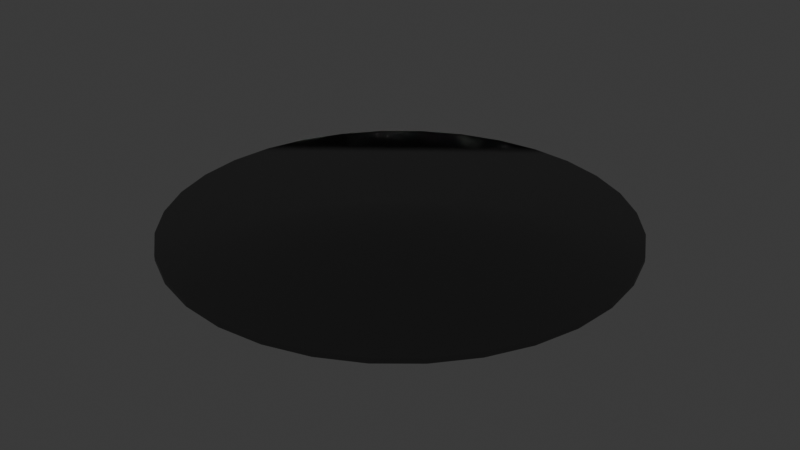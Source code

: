 # Source: Rug_Unroll.blend  (saved by Blender 4.0.36; exported with 4.5.12 LTS)
import bpy
from mathutils import Matrix  # noqa: F401  (used for matrix-valued properties, if any)

bpy.ops.wm.read_factory_settings(use_empty=True)
scene = bpy.context.scene
scene.name = 'Scene'

# ---- collections
col_collection = bpy.data.collections.new('Collection'); scene.collection.children.link(col_collection)

# ---- materials (node trees are filled in below, after node groups)
mat_material_001 = bpy.data.materials.new('Material.001')
mat_material_001.use_transparent_shadow = False

# ---- material node trees
mat_material_001.use_nodes = True; mat_material_001.node_tree.nodes.clear()
_N = mat_material_001.node_tree.nodes; _L = mat_material_001.node_tree.links
n0 = _N.new('ShaderNodeBsdfPrincipled'); n0.name = 'Principled BSDF'; n0.location = (10, 300)
n0.inputs[0].default_value = (0.0, 0.0, 0.0, 1.0)
n0.inputs[2].default_value = 1.0
n0.inputs[3].default_value = 1.45
n1 = _N.new('ShaderNodeOutputMaterial'); n1.name = 'Material Output'; n1.location = (300, 300)
_L.new(n0.outputs[0], n1.inputs[0])
n1.is_active_output = True

# ---- world
world_world = bpy.data.worlds.new('World'); scene.world = world_world
world_world.use_nodes = True; world_world.node_tree.nodes.clear()
_N = world_world.node_tree.nodes; _L = world_world.node_tree.links
n0 = _N.new('ShaderNodeOutputWorld'); n0.name = 'World Output'; n0.location = (300, 300)
n1 = _N.new('ShaderNodeBackground'); n1.name = 'Background'; n1.location = (10, 300)
n1.inputs[0].default_value = (0.05088, 0.05088, 0.05088, 1.0)
_L.new(n1.outputs[0], n0.inputs[0])
n0.is_active_output = True
world_world.color = (0.05088, 0.05088, 0.05088)
world_world.use_sun_shadow = False
world_world.sun_shadow_jitter_overblur = 0.0

# ---- meshes
me_cylinder = bpy.data.meshes.new('Cylinder')
me_cylinder.from_pydata([(-2.367e-08, 2.955, -0.08557), (-2.367e-08, 2.955, -0.022), (0.5765, 2.898, -0.08557), (0.5765, 2.898, -0.022), (1.131, 2.73, -0.08557), (1.131, 2.73, -0.022), (1.642, 2.457, -0.08557), (1.642, 2.457, -0.022), (2.089, 2.089, -0.08557), (2.089, 2.089, -0.022), (2.457, 1.642, -0.08557), (2.457, 1.642, -0.022), (2.73, 1.131, -0.08557), (2.73, 1.131, -0.022), (2.898, 0.5765, -0.08557), (2.898, 0.5765, -0.022), (2.955, -3.641e-09, -0.08557), (2.955, -3.641e-09, -0.022), (2.898, -0.5765, -0.08557), (2.898, -0.5765, -0.022), (2.73, -1.131, -0.08557), (2.73, -1.131, -0.022), (2.457, -1.642, -0.08557), (2.457, -1.642, -0.022), (2.089, -2.089, -0.08557), (2.089, -2.089, -0.022), (1.642, -2.457, -0.08557), (1.642, -2.457, -0.022), (1.131, -2.73, -0.08557), (1.131, -2.73, -0.022), (0.5765, -2.898, -0.08557), (0.5765, -2.898, -0.022), (-2.367e-08, -2.955, -0.08557), (-2.367e-08, -2.955, -0.022), (-0.5765, -2.898, -0.08557), (-0.5765, -2.898, -0.022), (-1.131, -2.73, -0.08557), (-1.131, -2.73, -0.022), (-1.642, -2.457, -0.08557), (-1.642, -2.457, -0.022), (-2.089, -2.089, -0.08557), (-2.089, -2.089, -0.022), (-2.457, -1.642, -0.08557), (-2.457, -1.642, -0.022), (-2.73, -1.131, -0.08557), (-2.73, -1.131, -0.022), (-2.898, -0.5765, -0.08557), (-2.898, -0.5765, -0.022), (-2.955, -3.641e-09, -0.08557), (-2.955, -3.641e-09, -0.022), (-2.898, 0.5765, -0.08557), (-2.898, 0.5765, -0.022), (-2.73, 1.131, -0.08557), (-2.73, 1.131, -0.022), (-2.457, 1.642, -0.08557), (-2.457, 1.642, -0.022), (-2.089, 2.089, -0.08557), (-2.089, 2.089, -0.022), (-1.642, 2.457, -0.08557), (-1.642, 2.457, -0.022), (-1.131, 2.73, -0.08557), (-1.131, 2.73, -0.022), (-0.5765, 2.898, -0.08557), (-0.5765, 2.898, -0.022)], [], [(0, 1, 3, 2), (2, 3, 5, 4), (4, 5, 7, 6), (6, 7, 9, 8), (8, 9, 11, 10), (10, 11, 13, 12), (12, 13, 15, 14), (14, 15, 17, 16), (16, 17, 19, 18), (18, 19, 21, 20), (20, 21, 23, 22), (22, 23, 25, 24), (24, 25, 27, 26), (26, 27, 29, 28), (28, 29, 31, 30), (30, 31, 33, 32), (32, 33, 35, 34), (34, 35, 37, 36), (36, 37, 39, 38), (38, 39, 41, 40), (40, 41, 43, 42), (42, 43, 45, 44), (44, 45, 47, 46), (46, 47, 49, 48), (48, 49, 51, 50), (50, 51, 53, 52), (52, 53, 55, 54), (54, 55, 57, 56), (56, 57, 59, 58), (58, 59, 61, 60), (15, 13, 21, 19), (60, 61, 63, 62), (62, 63, 1, 0), (17, 15, 19), (13, 11, 23, 21), (11, 9, 25, 23), (9, 7, 27, 25), (7, 5, 29, 27), (5, 3, 31, 29), (3, 1, 33, 31), (35, 33, 1, 63), (37, 35, 63, 61), (39, 37, 61, 59), (41, 39, 59, 57), (43, 41, 57, 55), (45, 43, 55, 53), (47, 45, 53, 51), (49, 47, 51), (16, 18, 14), (12, 14, 18, 20), (10, 12, 20, 22), (8, 10, 22, 24), (6, 8, 24, 26), (4, 6, 26, 28), (2, 4, 28, 30), (0, 2, 30, 32), (32, 34, 62, 0), (34, 36, 60, 62), (36, 38, 58, 60), (38, 40, 56, 58), (40, 42, 54, 56), (42, 44, 52, 54), (44, 46, 50, 52), (48, 50, 46)])
me_cylinder.polygons.foreach_set('use_smooth', [0, 0, 0, 0, 0, 0, 0, 0, 0, 0, 0, 0, 0, 0, 0, 0, 0, 0, 0, 0, 0, 0, 0, 0, 0, 0, 0, 0, 0, 0, 1, 0, 0, 1, 1, 1, 1, 1, 1, 1, 1, 1, 1, 1, 1, 1, 1, 1, 1, 1, 1, 1, 1, 1, 1, 1, 1, 1, 1, 1, 1, 1, 1, 1])
_uv = me_cylinder.uv_layers.new(name='UVMap')
_uv.uv.foreach_set('vector', [1.0, 0.5, 1.0, 1.0, 0.9688, 1.0, 0.9688, 0.5, 0.9688, 0.5, 0.9688, 1.0, 0.9375, 1.0, 0.9375, 0.5, 0.9375, 0.5, 0.9375, 1.0, 0.9062, 1.0, 0.9062, 0.5, 0.9062, 0.5, 0.9062, 1.0, 0.875, 1.0, 0.875, 0.5, 0.875, 0.5, 0.875, 1.0, 0.8438, 1.0, 0.8438, 0.5, 0.8438, 0.5, 0.8438, 1.0, 0.8125, 1.0, 0.8125, 0.5, 0.8125, 0.5, 0.8125, 1.0, 0.7812, 1.0, 0.7812, 0.5, 0.7812, 0.5, 0.7812, 1.0, 0.75, 1.0, 0.75, 0.5, 0.75, 0.5, 0.75, 1.0, 0.7188, 1.0, 0.7188, 0.5, 0.7188, 0.5, 0.7188, 1.0, 0.6875, 1.0, 0.6875, 0.5, 0.6875, 0.5, 0.6875, 1.0, 0.6562, 1.0, 0.6562, 0.5, 0.6562, 0.5, 0.6562, 1.0, 0.625, 1.0, 0.625, 0.5, 0.625, 0.5, 0.625, 1.0, 0.5938, 1.0, 0.5938, 0.5, 0.5938, 0.5, 0.5938, 1.0, 0.5625, 1.0, 0.5625, 0.5, 0.5625, 0.5, 0.5625, 1.0, 0.5312, 1.0, 0.5312, 0.5, 0.5312, 0.5, 0.5312, 1.0, 0.5, 1.0, 0.5, 0.5, 0.5, 0.5, 0.5, 1.0, 0.4688, 1.0, 0.4688, 0.5, 0.4688, 0.5, 0.4688, 1.0, 0.4375, 1.0, 0.4375, 0.5, 0.4375, 0.5, 0.4375, 1.0, 0.4062, 1.0, 0.4062, 0.5, 0.4062, 0.5, 0.4062, 1.0, 0.375, 1.0, 0.375, 0.5, 0.375, 0.5, 0.375, 1.0, 0.3438, 1.0, 0.3438, 0.5, 0.3438, 0.5, 0.3438, 1.0, 0.3125, 1.0, 0.3125, 0.5, 0.3125, 0.5, 0.3125, 1.0, 0.2812, 1.0, 0.2812, 0.5, 0.2812, 0.5, 0.2812, 1.0, 0.25, 1.0, 0.25, 0.5, 0.25, 0.5, 0.25, 1.0, 0.2188, 1.0, 0.2188, 0.5, 0.2188, 0.5, 0.2188, 1.0, 0.1875, 1.0, 0.1875, 0.5, 0.1875, 0.5, 0.1875, 1.0, 0.1562, 1.0, 0.1562, 0.5, 0.1562, 0.5, 0.1562, 1.0, 0.125, 1.0, 0.125, 0.5, 0.125, 0.5, 0.125, 1.0, 0.09375, 1.0, 0.09375, 0.5, 0.09375, 0.5, 0.09375, 1.0, 0.0625, 1.0, 0.0625, 0.5, 0.7812, 1.0, 0.8125, 1.0, 0.6875, 1.0, 0.7188, 1.0, 0.0625, 0.5, 0.0625, 1.0, 0.03125, 1.0, 0.03125, 0.5, 0.03125, 0.5, 0.03125, 1.0, 0.0, 1.0, 0.0, 0.5, 0.75, 1.0, 0.7812, 1.0, 0.7188, 1.0, 0.8125, 1.0, 0.8438, 1.0, 0.6562, 1.0, 0.6875, 1.0, 0.8438, 1.0, 0.875, 1.0, 0.625, 1.0, 0.6562, 1.0, 0.875, 1.0, 0.9062, 1.0, 0.5938, 1.0, 0.625, 1.0, 0.9062, 1.0, 0.9375, 1.0, 0.5625, 1.0, 0.5938, 1.0, 0.9375, 1.0, 0.9688, 1.0, 0.5312, 1.0, 0.5625, 1.0, 0.9688, 1.0, 1.0, 1.0, 0.5, 1.0, 0.5312, 1.0, 0.4688, 1.0, 0.5, 1.0, 0.0, 1.0, 0.03125, 1.0, 0.4375, 1.0, 0.4688, 1.0, 0.03125, 1.0, 0.0625, 1.0, 0.4062, 1.0, 0.4375, 1.0, 0.0625, 1.0, 0.09375, 1.0, 0.375, 1.0, 0.4062, 1.0, 0.09375, 1.0, 0.125, 1.0, 0.3438, 1.0, 0.375, 1.0, 0.125, 1.0, 0.1562, 1.0, 0.3125, 1.0, 0.3438, 1.0, 0.1562, 1.0, 0.1875, 1.0, 0.2812, 1.0, 0.3125, 1.0, 0.1875, 1.0, 0.2188, 1.0, 0.25, 1.0, 0.2812, 1.0, 0.2188, 1.0, 0.75, 0.5, 0.7188, 0.5, 0.7812, 0.5, 0.8125, 0.5, 0.7812, 0.5, 0.7188, 0.5, 0.6875, 0.5, 0.8438, 0.5, 0.8125, 0.5, 0.6875, 0.5, 0.6562, 0.5, 0.875, 0.5, 0.8438, 0.5, 0.6562, 0.5, 0.625, 0.5, 0.9062, 0.5, 0.875, 0.5, 0.625, 0.5, 0.5938, 0.5, 0.9375, 0.5, 0.9062, 0.5, 0.5938, 0.5, 0.5625, 0.5, 0.9688, 0.5, 0.9375, 0.5, 0.5625, 0.5, 0.5312, 0.5, 1.0, 0.5, 0.9688, 0.5, 0.5312, 0.5, 0.5, 0.5, 0.5, 0.5, 0.4688, 0.5, 0.03125, 0.5, 1.0, 0.5, 0.4688, 0.5, 0.4375, 0.5, 0.0625, 0.5, 0.03125, 0.5, 0.4375, 0.5, 0.4062, 0.5, 0.09375, 0.5, 0.0625, 0.5, 0.4062, 0.5, 0.375, 0.5, 0.125, 0.5, 0.09375, 0.5, 0.375, 0.5, 0.3438, 0.5, 0.1562, 0.5, 0.125, 0.5, 0.3438, 0.5, 0.3125, 0.5, 0.1875, 0.5, 0.1562, 0.5, 0.3125, 0.5, 0.2812, 0.5, 0.2188, 0.5, 0.1875, 0.5, 0.25, 0.5, 0.2188, 0.5, 0.2812, 0.5])
me_cylinder.materials.append(mat_material_001)
me_cylinder.update()
arm_armature = bpy.data.armatures.new('Armature')  # bones are not reproduced

# ---- objects
ob_cylinder = bpy.data.objects.new('Cylinder', me_cylinder)
ob_armature = bpy.data.objects.new('Armature', arm_armature)

# ---- transforms, parenting, visibility, modifiers, constraints
ob_cylinder.parent = ob_armature
ob_cylinder.matrix_parent_inverse = Matrix(((1.947e-07, -0.0, 1.0, -5.683e-07), (1.344e-07, 1.0, -2.616e-14, -3.921e-07), (-1.0, 1.344e-07, 1.947e-07, 2.919), (-0.0, -0.0, -0.0, 1.0)))
ob_cylinder.location = (0.0, 0.0, 0.09004)
_vg = ob_cylinder.vertex_groups.new(name='Bone')
for _i, _w in zip([0, 1, 2, 3, 4, 5, 6, 7, 8, 9, 10, 11, 12, 13, 14, 15, 16, 17, 18, 19, 20, 21, 22, 23, 24, 25, 26, 27, 28, 29, 30, 31, 32, 33, 34, 35, 36, 37, 58, 59, 60, 61, 62, 63], [0.06953, 0.06837, 0.09735, 0.09693, 0.1364, 0.1359, 0.1905, 0.1895, 0.2648, 0.2628, 0.3659, 0.362, 0.503, 0.4944, 0.6892, 0.668, 0.9635, 0.8997, 0.6814, 0.6772, 0.4968, 0.4997, 0.3607, 0.3631, 0.259, 0.2605, 0.1829, 0.1841, 0.1251, 0.128, 0.08992, 0.09068, 0.06359, 0.06467, 0.04193, 0.04217, 0.01621, 0.01607, 0.0008837, 0.001039, 0.02111, 0.02117, 0.04916, 0.04881]): _vg.add([_i], _w, 'REPLACE')
_vg = ob_cylinder.vertex_groups.new(name='Bone.001')
for _i, _w in zip([2, 3, 4, 5, 6, 7, 8, 9, 10, 11, 12, 13, 14, 15, 17, 18, 19, 20, 21, 22, 23, 24, 25, 26, 27, 28, 29, 30, 31], [0.01911, 0.01882, 0.04684, 0.04649, 0.06758, 0.06729, 0.09377, 0.0935, 0.1287, 0.1297, 0.172, 0.182, 0.1415, 0.159, 0.04324, 0.1496, 0.1456, 0.177, 0.171, 0.1266, 0.1262, 0.09057, 0.09085, 0.0639, 0.06427, 0.03735, 0.03941, 0.01281, 0.01334]): _vg.add([_i], _w, 'REPLACE')
_vg = ob_cylinder.vertex_groups.new(name='Bone.002')
for _i, _w in zip([2, 3, 4, 5, 6, 7, 8, 9, 10, 11, 12, 13, 14, 15, 18, 19, 20, 21, 22, 23, 24, 25, 26, 27, 28, 29, 30, 31], [0.01947, 0.01918, 0.04732, 0.04702, 0.06786, 0.06771, 0.09388, 0.09437, 0.1273, 0.1324, 0.08285, 0.08327, 0.03653, 0.03864, 0.03497, 0.03892, 0.08211, 0.08228, 0.1303, 0.1263, 0.09225, 0.0919, 0.06491, 0.06517, 0.03868, 0.04073, 0.01375, 0.01428]): _vg.add([_i], _w, 'REPLACE')
_vg = ob_cylinder.vertex_groups.new(name='Bone.003')
for _i, _w in zip([0, 1, 2, 3, 4, 5, 6, 7, 8, 9, 10, 11, 12, 13, 14, 15, 18, 19, 20, 21, 22, 23, 24, 25, 26, 27, 28, 29, 30, 31, 32, 33, 34, 35, 62, 63], [0.02612, 0.02486, 0.05328, 0.05308, 0.0746, 0.07447, 0.1038, 0.1041, 0.1426, 0.1462, 0.09921, 0.09922, 0.06365, 0.06325, 0.0162, 0.01756, 0.01437, 0.01758, 0.06201, 0.0627, 0.09727, 0.09734, 0.1428, 0.1401, 0.09992, 0.09992, 0.06815, 0.06965, 0.04795, 0.04873, 0.01925, 0.02042, 5.643e-05, 0.0001879, 0.004282, 0.00409]): _vg.add([_i], _w, 'REPLACE')
_vg = ob_cylinder.vertex_groups.new(name='Bone.004')
for _i, _w in zip([0, 1, 2, 3, 4, 5, 6, 7, 8, 9, 10, 11, 12, 13, 14, 15, 18, 19, 20, 21, 22, 23, 24, 25, 26, 27, 28, 29, 30, 31, 32, 33, 34, 35, 36, 37, 38, 39, 56, 57, 58, 59, 60, 61, 62, 63], [0.09912, 0.0982, 0.1373, 0.1407, 0.1841, 0.2056, 0.2116, 0.2179, 0.1518, 0.1521, 0.1047, 0.1041, 0.06698, 0.06645, 0.01954, 0.02088, 0.01547, 0.01879, 0.06293, 0.06372, 0.0985, 0.09903, 0.1437, 0.1434, 0.205, 0.2002, 0.1865, 0.1693, 0.1284, 0.1255, 0.08973, 0.09054, 0.06467, 0.06471, 0.04309, 0.04285, 0.01674, 0.01644, 0.001604, 0.001859, 0.0228, 0.02303, 0.05086, 0.05092, 0.07087, 0.07076]): _vg.add([_i], _w, 'REPLACE')
_vg = ob_cylinder.vertex_groups.new(name='Bone.005')
for _i, _w in zip([0, 1, 2, 3, 4, 5, 6, 7, 8, 9, 10, 11, 12, 13, 14, 15, 18, 19, 20, 21, 22, 23, 24, 25, 26, 27, 28, 29, 30, 31, 32, 33, 34, 35, 36, 37, 38, 39, 40, 41, 42, 43, 44, 45, 52, 53, 54, 55, 56, 57, 58, 59, 60, 61, 62, 63], [0.2093, 0.2213, 0.2612, 0.2609, 0.2341, 0.2147, 0.1628, 0.1586, 0.1145, 0.1132, 0.07876, 0.07799, 0.05057, 0.05014, 0.00317, 0.00445, 0.0146, 0.01762, 0.06278, 0.06357, 0.09859, 0.09933, 0.1437, 0.1445, 0.2029, 0.2043, 0.2822, 0.2868, 0.3043, 0.3027, 0.2509, 0.239, 0.177, 0.1746, 0.1267, 0.1259, 0.09068, 0.09019, 0.06433, 0.0639, 0.03871, 0.03799, 0.006923, 0.00642, 0.0001069, 0.0007554, 0.02787, 0.02843, 0.05639, 0.05669, 0.07945, 0.07979, 0.1108, 0.1114, 0.1534, 0.1557]): _vg.add([_i], _w, 'REPLACE')
_vg = ob_cylinder.vertex_groups.new(name='Bone.006')
for _i, _w in zip([0, 1, 2, 3, 4, 5, 6, 7, 8, 9, 10, 11, 12, 13, 20, 21, 22, 23, 24, 25, 26, 27, 28, 29, 30, 31, 32, 33, 34, 35, 36, 37, 38, 39, 40, 41, 42, 43, 44, 45, 46, 47, 50, 51, 52, 53, 54, 55, 56, 57, 58, 59, 60, 61, 62, 63], [0.2789, 0.2752, 0.1993, 0.1983, 0.143, 0.1424, 0.1023, 0.1018, 0.07248, 0.07201, 0.04966, 0.04883, 0.01369, 0.01313, 0.008659, 0.009434, 0.04171, 0.04241, 0.06667, 0.06709, 0.09398, 0.09482, 0.1303, 0.1334, 0.1902, 0.1916, 0.2691, 0.2733, 0.3022, 0.3003, 0.263, 0.2433, 0.1835, 0.1792, 0.1293, 0.1279, 0.08913, 0.0883, 0.0573, 0.05678, 0.01076, 0.01177, 0.01107, 0.01391, 0.05777, 0.05852, 0.08997, 0.09072, 0.1302, 0.1315, 0.1823, 0.1865, 0.2474, 0.2674, 0.3047, 0.3073]): _vg.add([_i], _w, 'REPLACE')
_vg = ob_cylinder.vertex_groups.new(name='Bone.007')
for _i, _w in zip([0, 1, 2, 3, 4, 5, 6, 7, 8, 9, 26, 27, 28, 29, 30, 31, 32, 33, 34, 35, 36, 37, 38, 39, 40, 41, 42, 43, 44, 45, 46, 47, 50, 51, 52, 53, 54, 55, 56, 57, 58, 59, 60, 61, 62, 63], [0.09917, 0.09685, 0.0706, 0.07006, 0.0506, 0.05037, 0.02242, 0.02206, 0.001284, 0.000954, 0.01727, 0.01788, 0.04324, 0.04553, 0.06801, 0.06864, 0.09596, 0.09818, 0.136, 0.14, 0.1836, 0.2052, 0.2117, 0.218, 0.1522, 0.1525, 0.1054, 0.1048, 0.06781, 0.06727, 0.02187, 0.02306, 0.02106, 0.02436, 0.06718, 0.06799, 0.1047, 0.1052, 0.1523, 0.1519, 0.217, 0.2115, 0.2042, 0.183, 0.1401, 0.136]): _vg.add([_i], _w, 'REPLACE')
_vg = ob_cylinder.vertex_groups.new(name='Bone.008')
for _i, _w in zip([0, 1, 2, 3, 4, 5, 28, 29, 30, 31, 32, 33, 34, 35, 36, 37, 38, 39, 40, 41, 42, 43, 44, 45, 46, 47, 49, 50, 51, 52, 53, 54, 55, 56, 57, 58, 59, 60, 61, 62, 63], [0.06238, 0.06137, 0.03906, 0.03854, 0.01387, 0.01361, 0.008428, 0.009832, 0.0353, 0.03592, 0.06035, 0.06128, 0.08647, 0.08649, 0.1219, 0.1217, 0.1702, 0.1704, 0.2347, 0.2389, 0.2248, 0.2297, 0.1461, 0.1461, 0.07761, 0.07911, 0.0002782, 0.07696, 0.08037, 0.1458, 0.1467, 0.229, 0.2253, 0.2383, 0.2351, 0.1706, 0.1704, 0.1222, 0.1223, 0.08725, 0.08713]): _vg.add([_i], _w, 'REPLACE')
_vg = ob_cylinder.vertex_groups.new(name='Bone.009')
for _i, _w in zip([36, 37, 38, 39, 40, 41, 42, 43, 44, 45, 46, 47, 50, 51, 52, 53, 54, 55, 56, 57, 58, 59, 60, 61], [0.02014, 0.01991, 0.04812, 0.04768, 0.06818, 0.06793, 0.09372, 0.09417, 0.1257, 0.1314, 0.08673, 0.07881, 0.06081, 0.06258, 0.1152, 0.1098, 0.08257, 0.08198, 0.0596, 0.05972, 0.03581, 0.03606, 0.01156, 0.01168]): _vg.add([_i], _w, 'REPLACE')
_vg = ob_cylinder.vertex_groups.new(name='Bone.010')
for _i, _w in zip([0, 1, 2, 3, 4, 5, 6, 7, 26, 27, 28, 29, 30, 31, 32, 33, 34, 35, 36, 37, 38, 39, 40, 41, 42, 43, 44, 45, 46, 47, 48, 49, 50, 51, 52, 53, 54, 55, 56, 57, 58, 59, 60, 61, 62, 63], [0.07836, 0.0771, 0.05594, 0.05561, 0.03023, 0.0299, 0.007425, 0.007145, 0.001388, 0.001845, 0.02123, 0.02294, 0.05199, 0.05237, 0.07357, 0.0747, 0.1054, 0.1054, 0.1488, 0.1482, 0.2082, 0.2071, 0.2897, 0.2876, 0.4001, 0.3968, 0.5472, 0.5431, 0.7398, 0.7446, 0.9655, 0.9214, 0.7673, 0.7577, 0.5596, 0.5619, 0.4089, 0.4114, 0.2966, 0.2982, 0.2138, 0.2146, 0.1534, 0.1537, 0.1096, 0.1095]): _vg.add([_i], _w, 'REPLACE')
_m = ob_cylinder.modifiers.new('Armature', 'ARMATURE')
_m.object = ob_armature
ob_armature.location = (2.919, 0.0, 0.0)
ob_armature.rotation_euler = (-1.344e-07, -1.571, 0.0)
ob_armature.show_in_front = True

# ---- collection membership
col_collection.objects.link(ob_cylinder)
col_collection.objects.link(ob_armature)

# ---- scene / render settings (as saved in the file)
scene.frame_start = 1; scene.frame_end = 20; scene.frame_set(16)
scene.render.engine = 'BLENDER_EEVEE_NEXT'
scene.cycles.sampling_pattern = 'TABULATED_SOBOL'
bpy.context.view_layer.update()

# ---- added for rendering (the .blend has no active camera and no usable light): camera, sun
cam_auto = bpy.data.cameras.new('AutoCamera')
cam_auto.lens = 50.0
cam_auto.sensor_width = 36.0
cam_auto.clip_end = 1000.0
ob_auto_camera = bpy.data.objects.new('AutoCamera', cam_auto)
scene.collection.objects.link(ob_auto_camera)
ob_auto_camera.location = (7.73313, -9.27975, 6.22275)
ob_auto_camera.rotation_euler = (1.09748, -7.21219e-08, 0.694738)
scene.camera = ob_auto_camera
light_auto_sun = bpy.data.lights.new('AutoSun', 'SUN')
light_auto_sun.energy = 3.0
light_auto_sun.angle = 0.0523599
ob_auto_sun = bpy.data.objects.new('AutoSun', light_auto_sun)
scene.collection.objects.link(ob_auto_sun)
ob_auto_sun.rotation_euler = (0.872665, 0.174533, 0.523599)
bpy.context.view_layer.update()
